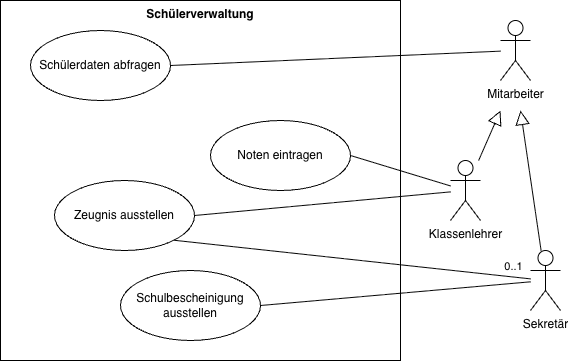

The diagram above was exported from draw.io. Its source (the exported page's mxGraphModel, read from the mxfile embedded in the PNG):
<mxGraphModel dx="1006" dy="749" grid="1" gridSize="10" guides="1" tooltips="1" connect="1" arrows="1" fold="1" page="1" pageScale="1" pageWidth="827" pageHeight="1169" math="0" shadow="0">
  <root>
    <mxCell id="0" />
    <mxCell id="1" parent="0" />
    <mxCell id="2" parent="1" style="shape=rect;html=1;verticalAlign=top;fontStyle=1;whiteSpace=wrap;align=center;" value="Schülerverwaltung" vertex="1">
      <mxGeometry height="360" width="400" x="220" y="90" as="geometry" />
    </mxCell>
    <mxCell id="3" parent="1" style="ellipse;whiteSpace=wrap;html=1;" value="Schülerdaten abfragen" vertex="1">
      <mxGeometry height="70" width="140" x="250" y="120" as="geometry" />
    </mxCell>
    <mxCell id="4" parent="1" style="ellipse;whiteSpace=wrap;html=1;" value="Noten eintragen" vertex="1">
      <mxGeometry height="70" width="140" x="430" y="210" as="geometry" />
    </mxCell>
    <mxCell id="5" parent="1" style="ellipse;whiteSpace=wrap;html=1;" value="Zeugnis ausstellen" vertex="1">
      <mxGeometry height="70" width="140" x="274" y="270" as="geometry" />
    </mxCell>
    <mxCell id="6" parent="1" style="ellipse;whiteSpace=wrap;html=1;" value="Schulbescheinigung ausstellen" vertex="1">
      <mxGeometry height="70" width="140" x="340" y="360" as="geometry" />
    </mxCell>
    <mxCell id="7" parent="1" style="shape=umlActor;html=1;verticalLabelPosition=bottom;verticalAlign=top;align=center;" value="Mitarbeiter" vertex="1">
      <mxGeometry height="60" width="30" x="720" y="110" as="geometry" />
    </mxCell>
    <mxCell id="8" parent="1" style="shape=umlActor;html=1;verticalLabelPosition=bottom;verticalAlign=top;align=center;" value="Klassenlehrer" vertex="1">
      <mxGeometry height="60" width="30" x="670" y="250" as="geometry" />
    </mxCell>
    <mxCell id="9" parent="1" style="shape=umlActor;html=1;verticalLabelPosition=bottom;verticalAlign=top;align=center;" value="Sekretär" vertex="1">
      <mxGeometry height="60" width="30" x="750" y="340" as="geometry" />
    </mxCell>
    <mxCell id="10" edge="1" parent="1" source="4" style="edgeStyle=none;html=1;endArrow=none;verticalAlign=bottom;rounded=0;exitX=1;exitY=0.5;exitDx=0;exitDy=0;" target="8" value="">
      <mxGeometry relative="1" width="160" as="geometry">
        <mxPoint x="330" y="380" as="sourcePoint" />
        <mxPoint x="660" y="210" as="targetPoint" />
      </mxGeometry>
    </mxCell>
    <mxCell id="11" edge="1" parent="1" source="5" style="edgeStyle=none;html=1;endArrow=none;verticalAlign=bottom;rounded=0;exitX=1;exitY=0.5;exitDx=0;exitDy=0;" target="8" value="">
      <mxGeometry relative="1" width="160" as="geometry">
        <mxPoint x="330" y="380" as="sourcePoint" />
        <mxPoint x="490" y="380" as="targetPoint" />
      </mxGeometry>
    </mxCell>
    <mxCell id="12" edge="1" parent="1" source="3" style="edgeStyle=none;html=1;endArrow=none;verticalAlign=bottom;rounded=0;exitX=1;exitY=0.5;exitDx=0;exitDy=0;" target="7" value="">
      <mxGeometry relative="1" width="160" as="geometry">
        <mxPoint x="330" y="380" as="sourcePoint" />
        <mxPoint x="490" y="380" as="targetPoint" />
      </mxGeometry>
    </mxCell>
    <mxCell id="13" edge="1" parent="1" source="5" style="edgeStyle=none;html=1;endArrow=none;verticalAlign=bottom;rounded=0;exitX=1;exitY=1;exitDx=0;exitDy=0;" target="9" value="">
      <mxGeometry relative="1" width="160" as="geometry">
        <mxPoint x="330" y="380" as="sourcePoint" />
        <mxPoint x="490" y="380" as="targetPoint" />
      </mxGeometry>
    </mxCell>
    <mxCell id="14" connectable="0" parent="13" style="edgeLabel;html=1;align=center;verticalAlign=middle;resizable=0;points=[];" value="0..1" vertex="1">
      <mxGeometry relative="1" x="0.9017" as="geometry">
        <mxPoint y="-11" as="offset" />
      </mxGeometry>
    </mxCell>
    <mxCell id="15" edge="1" parent="1" source="6" style="edgeStyle=none;html=1;endArrow=none;verticalAlign=bottom;rounded=0;exitX=1;exitY=0.5;exitDx=0;exitDy=0;" target="9" value="">
      <mxGeometry relative="1" width="160" as="geometry">
        <mxPoint x="330" y="380" as="sourcePoint" />
        <mxPoint x="490" y="380" as="targetPoint" />
      </mxGeometry>
    </mxCell>
    <mxCell id="16" edge="1" parent="1" source="8" style="edgeStyle=none;html=1;endArrow=block;endFill=0;endSize=12;verticalAlign=bottom;rounded=0;" value="">
      <mxGeometry relative="1" width="160" as="geometry">
        <mxPoint x="330" y="380" as="sourcePoint" />
        <mxPoint x="720" y="200" as="targetPoint" />
      </mxGeometry>
    </mxCell>
    <mxCell id="17" edge="1" parent="1" source="9" style="edgeStyle=none;html=1;endArrow=block;endFill=0;endSize=12;verticalAlign=bottom;rounded=0;" value="">
      <mxGeometry relative="1" width="160" as="geometry">
        <mxPoint x="630" y="430" as="sourcePoint" />
        <mxPoint x="740" y="200" as="targetPoint" />
      </mxGeometry>
    </mxCell>
  </root>
</mxGraphModel>